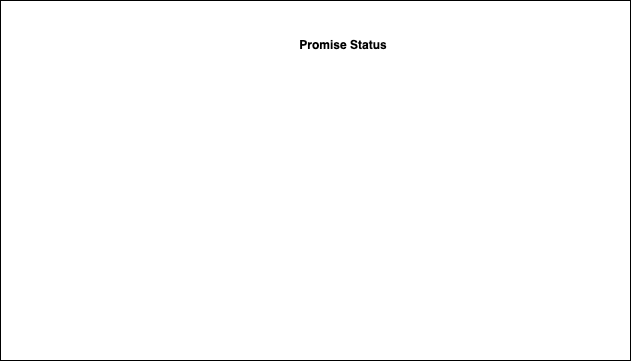

The diagram above was exported from draw.io. Its source (the exported page's mxGraphModel, read from the mxfile embedded in the PNG):
<mxGraphModel dx="934" dy="571" grid="1" gridSize="10" guides="1" tooltips="1" connect="1" arrows="1" fold="1" page="1" pageScale="1" pageWidth="827" pageHeight="1169" math="0" shadow="0">
  <root>
    <mxCell id="0" />
    <mxCell id="1" parent="0" />
    <mxCell id="mr0egNAooLufSi4k15Ou-1" value="" style="rounded=0;whiteSpace=wrap;html=1;" vertex="1" parent="1">
      <mxGeometry x="90" y="70" width="630" height="360" as="geometry" />
    </mxCell>
    <mxCell id="mr0egNAooLufSi4k15Ou-2" value="&lt;b&gt;Promise Status&lt;/b&gt;" style="text;html=1;strokeColor=none;fillColor=none;align=center;verticalAlign=middle;whiteSpace=wrap;rounded=0;" vertex="1" parent="1">
      <mxGeometry x="316" y="90" width="234" height="50" as="geometry" />
    </mxCell>
  </root>
</mxGraphModel>